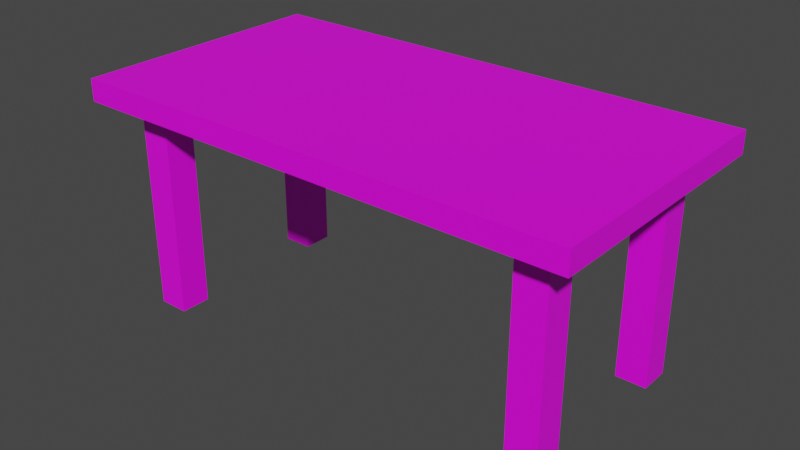 # Source: HubDesk.blend  (saved by Blender 2.91.10; exported with 4.5.12 LTS)
import bpy
from mathutils import Matrix  # noqa: F401  (used for matrix-valued properties, if any)

bpy.ops.wm.read_factory_settings(use_empty=True)
scene = bpy.context.scene
scene.name = 'Scene'

# ---- collections
col_collection = bpy.data.collections.new('Collection'); scene.collection.children.link(col_collection)

# ---- images (referenced by path relative to the original .blend; pixels are not part of the script)
import os
ASSET_DIR = os.environ.get("B2B_ASSET_DIR", "")  # directory of the original .blend (textures are referenced by path, not embedded)
HERE = os.path.dirname(os.path.abspath(__file__))  # packed textures are extracted next to this script under _unpacked/

def load_image(name, relpath, width, height, colorspace="sRGB"):
    """Load a texture the original file referenced (path relative to the .blend, or extracted next to this script)."""
    p = next((c for c in (os.path.join(HERE, relpath), os.path.join(ASSET_DIR, relpath)) if relpath and os.path.exists(c)), "")
    if p:
        img = bpy.data.images.load(p, check_existing=True)
        img.name = name
    else:  # same state as the original file: an image datablock whose file is absent (Cycles renders it pink)
        img = bpy.data.images.new(name, width, height)
        img.source = "FILE"
        img.filepath = "//" + (relpath or name)
    img.colorspace_settings.name = colorspace
    return img
img_untitled = load_image('Untitled', 'HubDesk.png', 1024, 1024, 'sRGB')

# ---- materials (node trees are filled in below, after node groups)
mat_m_desk = bpy.data.materials.new('m_desk')
mat_m_desk.use_transparent_shadow = False

# ---- material node trees
mat_m_desk.use_nodes = True; mat_m_desk.node_tree.nodes.clear()
_N = mat_m_desk.node_tree.nodes; _L = mat_m_desk.node_tree.links
n0 = _N.new('ShaderNodeBsdfPrincipled'); n0.name = 'Principled BSDF'; n0.location = (10, 300)
n0.distribution = 'GGX'
n0.subsurface_method = 'BURLEY'
n0.inputs[3].default_value = 1.45
n0.inputs[27].default_value = (0.0, 0.0, 0.0, 1.0)
n0.inputs[28].default_value = 1.0
n1 = _N.new('ShaderNodeOutputMaterial'); n1.name = 'Material Output'; n1.location = (300, 300)
n2 = _N.new('ShaderNodeTexImage'); n2.name = 'Image Texture'; n2.location = (-280, 280)
n2.image = img_untitled
n2.interpolation = 'Closest'
_L.new(n0.outputs[0], n1.inputs[0])
_L.new(n2.outputs[0], n0.inputs[0])
n1.is_active_output = True

# ---- world
world_world = bpy.data.worlds.new('World'); scene.world = world_world
world_world.use_nodes = True; world_world.node_tree.nodes.clear()
_N = world_world.node_tree.nodes; _L = world_world.node_tree.links
n0 = _N.new('ShaderNodeOutputWorld'); n0.name = 'World Output'; n0.location = (300, 300)
n1 = _N.new('ShaderNodeBackground'); n1.name = 'Background'; n1.location = (10, 300)
n1.inputs[0].default_value = (0.05088, 0.05088, 0.05088, 1.0)
_L.new(n1.outputs[0], n0.inputs[0])
n0.is_active_output = True
world_world.color = (0.05088, 0.05088, 0.05088)
world_world.use_sun_shadow = False
world_world.sun_shadow_jitter_overblur = 0.0

# ---- meshes
me_cube_001 = bpy.data.meshes.new('Cube.001')
me_cube_001.from_pydata([(-0.5, -0.5, -0.5), (-0.5, -0.5, 0.5), (-0.5, 0.5, -0.5), (-0.5, 0.5, 0.5), (0.5, -0.5, -0.5), (0.5, -0.5, 0.5), (0.5, 0.5, -0.5), (0.5, 0.5, 0.5), (0.3772, 0.2732, -10.19), (0.3772, 0.2732, -0.1791), (0.3772, 0.3899, -10.19), (0.3772, 0.3899, -0.1791), (0.438, 0.2732, -10.19), (0.438, 0.2732, -0.1791), (0.438, 0.3899, -10.19), (0.438, 0.3899, -0.1791), (0.3772, -0.2732, -10.19), (0.3772, -0.2732, -0.1791), (0.3772, -0.3899, -10.19), (0.3772, -0.3899, -0.1791), (0.438, -0.2732, -10.19), (0.438, -0.2732, -0.1791), (0.438, -0.3899, -10.19), (0.438, -0.3899, -0.1791), (-0.3772, 0.2732, -10.19), (-0.3772, 0.2732, -0.1791), (-0.3772, 0.3899, -10.19), (-0.3772, 0.3899, -0.1791), (-0.438, 0.2732, -10.19), (-0.438, 0.2732, -0.1791), (-0.438, 0.3899, -10.19), (-0.438, 0.3899, -0.1791), (-0.3772, -0.2732, -10.19), (-0.3772, -0.2732, -0.1791), (-0.3772, -0.3899, -10.19), (-0.3772, -0.3899, -0.1791), (-0.438, -0.2732, -10.19), (-0.438, -0.2732, -0.1791), (-0.438, -0.3899, -10.19), (-0.438, -0.3899, -0.1791)], [], [(0, 1, 3, 2), (2, 3, 7, 6), (6, 7, 5, 4), (4, 5, 1, 0), (2, 6, 4, 0), (7, 3, 1, 5), (8, 9, 11, 10), (10, 11, 15, 14), (14, 15, 13, 12), (12, 13, 9, 8), (10, 14, 12, 8), (16, 17, 19, 18), (18, 19, 23, 22), (22, 23, 21, 20), (20, 21, 17, 16), (18, 22, 20, 16), (24, 25, 27, 26), (26, 27, 31, 30), (30, 31, 29, 28), (28, 29, 25, 24), (26, 30, 28, 24), (32, 33, 35, 34), (34, 35, 39, 38), (38, 39, 37, 36), (36, 37, 33, 32), (34, 38, 36, 32)])
_uv = me_cube_001.uv_layers.new(name='UVMap')
_uv.uv.foreach_set('vector', [0.7729, 0.7771, 0.7729, 0.9713, 0.9671, 0.9713, 0.9671, 0.7771, 0.7729, 0.3887, 0.7729, 0.5829, 0.9671, 0.5829, 0.9671, 0.3887, 0.5787, 0.3887, 0.5787, 0.5829, 0.7729, 0.5829, 0.7729, 0.3887, 0.5787, 0.7771, 0.5787, 0.9713, 0.7729, 0.9713, 0.7729, 0.7771, 0.9671, 0.5829, 0.7729, 0.5829, 0.7729, 0.7771, 0.9671, 0.7771, 0.7729, 0.5829, 0.5787, 0.5829, 0.5787, 0.7771, 0.7729, 0.7771, 0.01001, 0.1403, 0.01001, 0.9775, 0.04152, 0.9775, 0.04152, 0.1403, 0.2762, 0.1388, 0.2762, 0.9759, 0.3071, 0.9759, 0.3071, 0.1388, 0.1361, 0.1403, 0.1361, 0.9775, 0.1676, 0.9775, 0.1676, 0.1403, 0.4618, 0.1388, 0.4618, 0.9759, 0.4927, 0.9759, 0.4927, 0.1388, 0.6511, 0.1675, 0.6171, 0.1675, 0.6171, 0.2327, 0.6511, 0.2327, 0.04152, 0.1403, 0.04152, 0.9775, 0.07303, 0.9775, 0.07303, 0.1403, 0.3071, 0.1388, 0.3071, 0.9759, 0.338, 0.9759, 0.338, 0.1388, 0.1991, 0.1403, 0.1991, 0.9775, 0.2306, 0.9775, 0.2306, 0.1403, 0.3999, 0.1388, 0.3999, 0.9759, 0.4308, 0.9759, 0.4308, 0.1388, 0.5831, 0.2327, 0.6171, 0.2327, 0.6171, 0.1675, 0.5831, 0.1675, 0.1045, 0.1403, 0.1045, 0.9775, 0.1361, 0.9775, 0.1361, 0.1403, 0.338, 0.1388, 0.338, 0.9759, 0.369, 0.9759, 0.369, 0.1388, 0.1676, 0.1403, 0.1676, 0.9775, 0.1991, 0.9775, 0.1991, 0.1403, 0.4308, 0.1388, 0.4308, 0.9759, 0.4618, 0.9759, 0.4618, 0.1388, 0.6851, 0.1675, 0.6511, 0.1675, 0.6511, 0.2327, 0.6851, 0.2327, 0.07303, 0.1403, 0.07303, 0.9775, 0.1045, 0.9775, 0.1045, 0.1403, 0.369, 0.1388, 0.369, 0.9759, 0.3999, 0.9759, 0.3999, 0.1388, 0.2306, 0.1403, 0.2306, 0.9775, 0.2621, 0.9775, 0.2621, 0.1403, 0.4927, 0.1388, 0.4927, 0.9759, 0.5236, 0.9759, 0.5236, 0.1388, 0.6851, 0.2327, 0.719, 0.2327, 0.719, 0.1675, 0.6851, 0.1675])
me_cube_001.materials.append(mat_m_desk)
me_cube_001.use_remesh_fix_poles = True
me_cube_001.use_remesh_preserve_attributes = False
me_cube_001.use_mirror_vertex_groups = False
me_cube_001.use_paint_bone_selection = False
me_cube_001.use_paint_mask = True
me_cube_001.update()

# ---- objects
ob_cube = bpy.data.objects.new('Cube', me_cube_001)

# ---- transforms, parenting, visibility, modifiers, constraints
ob_cube.location = (0.0, 0.0, 0.9559)
ob_cube.scale = (2.3, 1.2, 0.1)
ob_cube.lineart.crease_threshold = 0.0

# ---- collection membership
col_collection.objects.link(ob_cube)

# ---- scene / render settings (as saved in the file)
scene.frame_start = 1; scene.frame_end = 250; scene.frame_set(0)
scene.render.engine = 'BLENDER_EEVEE_NEXT'
scene.cycles.use_denoising = False
scene.cycles.samples = 128
scene.cycles.sampling_pattern = 'TABULATED_SOBOL'
scene.cycles.use_adaptive_sampling = False
scene.cycles.use_light_tree = False
scene.view_settings.view_transform = 'Filmic'
bpy.context.view_layer.update()

# ---- added for rendering (the .blend has no active camera and no usable light): camera, sun
cam_auto = bpy.data.cameras.new('AutoCamera')
cam_auto.lens = 50.0
cam_auto.sensor_width = 36.0
cam_auto.clip_end = 1000.0
ob_auto_camera = bpy.data.objects.new('AutoCamera', cam_auto)
scene.collection.objects.link(ob_auto_camera)
ob_auto_camera.location = (2.596, -3.1152, 2.54826)
ob_auto_camera.rotation_euler = (1.09748, -7.21219e-08, 0.694738)
scene.camera = ob_auto_camera
light_auto_sun = bpy.data.lights.new('AutoSun', 'SUN')
light_auto_sun.energy = 3.0
light_auto_sun.angle = 0.0523599
ob_auto_sun = bpy.data.objects.new('AutoSun', light_auto_sun)
scene.collection.objects.link(ob_auto_sun)
ob_auto_sun.rotation_euler = (0.872665, 0.174533, 0.523599)
bpy.context.view_layer.update()

